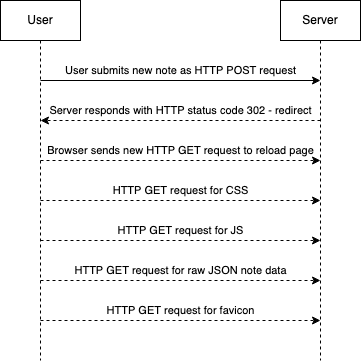

The diagram above was exported from draw.io. Its source (the exported page's mxGraphModel, read from the mxfile embedded in the PNG):
<mxGraphModel dx="946" dy="696" grid="1" gridSize="10" guides="1" tooltips="1" connect="1" arrows="1" fold="1" page="1" pageScale="1" pageWidth="518" pageHeight="425" math="0" shadow="0">
  <root>
    <mxCell id="0" />
    <mxCell id="1" parent="0" />
    <mxCell id="oFeutfp-TGVuh96z9ckH-5" style="edgeStyle=orthogonalEdgeStyle;rounded=0;orthogonalLoop=1;jettySize=auto;html=1;exitX=0.5;exitY=1;exitDx=0;exitDy=0;dashed=1;endArrow=none;endFill=0;" parent="1" source="oFeutfp-TGVuh96z9ckH-1" edge="1">
      <mxGeometry relative="1" as="geometry">
        <mxPoint x="120" y="400" as="targetPoint" />
      </mxGeometry>
    </mxCell>
    <mxCell id="oFeutfp-TGVuh96z9ckH-1" value="&lt;div&gt;User&lt;/div&gt;" style="rounded=0;whiteSpace=wrap;html=1;" parent="1" vertex="1">
      <mxGeometry x="80" y="40" width="80" height="40" as="geometry" />
    </mxCell>
    <mxCell id="oFeutfp-TGVuh96z9ckH-6" style="edgeStyle=orthogonalEdgeStyle;rounded=0;orthogonalLoop=1;jettySize=auto;html=1;exitX=0.5;exitY=1;exitDx=0;exitDy=0;dashed=1;endArrow=none;endFill=0;" parent="1" source="oFeutfp-TGVuh96z9ckH-4" edge="1">
      <mxGeometry relative="1" as="geometry">
        <mxPoint x="400" y="400" as="targetPoint" />
      </mxGeometry>
    </mxCell>
    <mxCell id="oFeutfp-TGVuh96z9ckH-4" value="Server" style="rounded=0;whiteSpace=wrap;html=1;" parent="1" vertex="1">
      <mxGeometry x="360" y="40" width="80" height="40" as="geometry" />
    </mxCell>
    <mxCell id="oFeutfp-TGVuh96z9ckH-8" value="" style="endArrow=classic;html=1;" parent="1" edge="1">
      <mxGeometry width="50" height="50" relative="1" as="geometry">
        <mxPoint x="120" y="120" as="sourcePoint" />
        <mxPoint x="400" y="120" as="targetPoint" />
      </mxGeometry>
    </mxCell>
    <mxCell id="oFeutfp-TGVuh96z9ckH-9" value="" style="endArrow=classic;html=1;dashed=1;" parent="1" edge="1">
      <mxGeometry width="50" height="50" relative="1" as="geometry">
        <mxPoint x="400" y="160" as="sourcePoint" />
        <mxPoint x="120" y="160" as="targetPoint" />
      </mxGeometry>
    </mxCell>
    <mxCell id="oFeutfp-TGVuh96z9ckH-10" value="Server responds with HTTP status code 302 - redirect" style="text;html=1;align=center;verticalAlign=middle;resizable=0;points=[];autosize=1;strokeColor=none;fontSize=11;" parent="1" vertex="1">
      <mxGeometry x="120" y="140" width="280" height="20" as="geometry" />
    </mxCell>
    <mxCell id="oFeutfp-TGVuh96z9ckH-13" value="User submits new note as HTTP POST request" style="text;html=1;align=center;verticalAlign=middle;resizable=0;points=[];autosize=1;strokeColor=none;fontSize=11;" parent="1" vertex="1">
      <mxGeometry x="135" y="100" width="250" height="20" as="geometry" />
    </mxCell>
    <mxCell id="oFeutfp-TGVuh96z9ckH-14" value="" style="endArrow=classic;html=1;fontSize=11;dashed=1;" parent="1" edge="1">
      <mxGeometry width="50" height="50" relative="1" as="geometry">
        <mxPoint x="120" y="200" as="sourcePoint" />
        <mxPoint x="400" y="200" as="targetPoint" />
      </mxGeometry>
    </mxCell>
    <mxCell id="oFeutfp-TGVuh96z9ckH-15" value="Browser sends new HTTP GET request to reload page" style="text;html=1;align=center;verticalAlign=middle;resizable=0;points=[];autosize=1;strokeColor=none;fontSize=11;" parent="1" vertex="1">
      <mxGeometry x="120" y="180" width="280" height="20" as="geometry" />
    </mxCell>
    <mxCell id="oFeutfp-TGVuh96z9ckH-16" value="" style="endArrow=classic;html=1;dashed=1;fontSize=11;" parent="1" edge="1">
      <mxGeometry width="50" height="50" relative="1" as="geometry">
        <mxPoint x="120" y="240" as="sourcePoint" />
        <mxPoint x="400" y="240" as="targetPoint" />
      </mxGeometry>
    </mxCell>
    <mxCell id="oFeutfp-TGVuh96z9ckH-17" value="HTTP GET request for CSS" style="text;html=1;align=center;verticalAlign=middle;resizable=0;points=[];autosize=1;strokeColor=none;fontSize=11;" parent="1" vertex="1">
      <mxGeometry x="185" y="220" width="150" height="20" as="geometry" />
    </mxCell>
    <mxCell id="oFeutfp-TGVuh96z9ckH-18" value="" style="endArrow=classic;html=1;dashed=1;fontSize=11;" parent="1" edge="1">
      <mxGeometry width="50" height="50" relative="1" as="geometry">
        <mxPoint x="120" y="280" as="sourcePoint" />
        <mxPoint x="400" y="280" as="targetPoint" />
      </mxGeometry>
    </mxCell>
    <mxCell id="oFeutfp-TGVuh96z9ckH-19" value="HTTP GET request for JS" style="text;html=1;align=center;verticalAlign=middle;resizable=0;points=[];autosize=1;strokeColor=none;fontSize=11;" parent="1" vertex="1">
      <mxGeometry x="190" y="260" width="140" height="20" as="geometry" />
    </mxCell>
    <mxCell id="oFeutfp-TGVuh96z9ckH-20" value="" style="endArrow=classic;html=1;dashed=1;fontSize=11;" parent="1" edge="1">
      <mxGeometry width="50" height="50" relative="1" as="geometry">
        <mxPoint x="120" y="320" as="sourcePoint" />
        <mxPoint x="400" y="320" as="targetPoint" />
      </mxGeometry>
    </mxCell>
    <mxCell id="oFeutfp-TGVuh96z9ckH-21" value="HTTP GET request for raw JSON note data" style="text;html=1;align=center;verticalAlign=middle;resizable=0;points=[];autosize=1;strokeColor=none;fontSize=11;" parent="1" vertex="1">
      <mxGeometry x="145" y="300" width="230" height="20" as="geometry" />
    </mxCell>
    <mxCell id="oFeutfp-TGVuh96z9ckH-22" value="" style="endArrow=classic;html=1;dashed=1;fontSize=11;" parent="1" edge="1">
      <mxGeometry width="50" height="50" relative="1" as="geometry">
        <mxPoint x="120" y="360" as="sourcePoint" />
        <mxPoint x="400" y="360" as="targetPoint" />
      </mxGeometry>
    </mxCell>
    <mxCell id="oFeutfp-TGVuh96z9ckH-23" value="HTTP GET request for favicon" style="text;html=1;align=center;verticalAlign=middle;resizable=0;points=[];autosize=1;strokeColor=none;fontSize=11;" parent="1" vertex="1">
      <mxGeometry x="180" y="340" width="160" height="20" as="geometry" />
    </mxCell>
  </root>
</mxGraphModel>